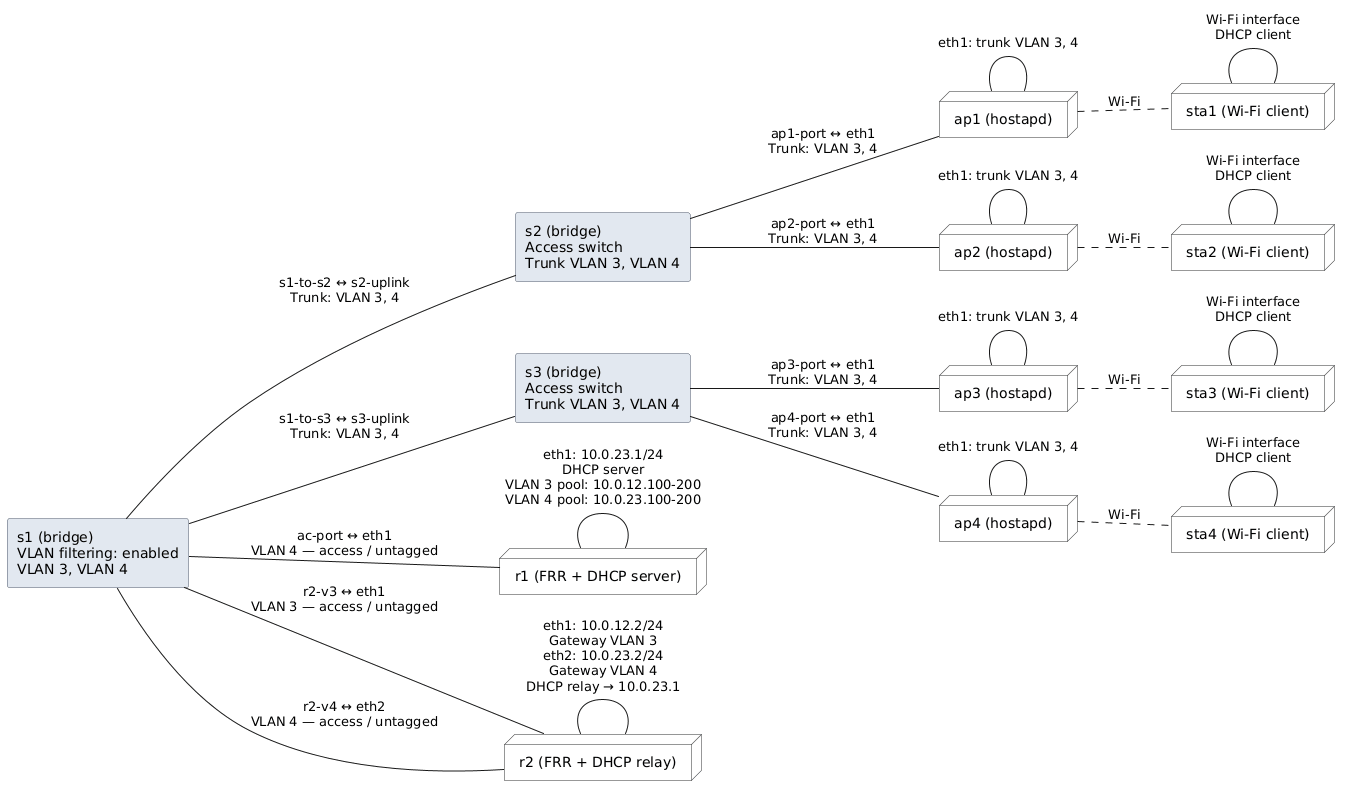

The diagram above was rendered by PlantUML. Its source (embedded in the PNG):
@startuml
left to right direction

skinparam DefaultFontName sans-serif
skinparam NodeBackgroundColor #F8F9FA
skinparam NodeBorderColor #333333
skinparam RectangleBackgroundColor #E2E8F0
skinparam RectangleBorderColor #4A5568

rectangle "s1 (bridge)\nVLAN filtering: enabled\nVLAN 3, VLAN 4" as s1

rectangle "s2 (bridge)\nAccess switch\nTrunk VLAN 3, VLAN 4" as s2
rectangle "s3 (bridge)\nAccess switch\nTrunk VLAN 3, VLAN 4" as s3

node "r1 (FRR + DHCP server)" as r1
node "r2 (FRR + DHCP relay)" as r2

node "ap1 (hostapd)" as ap1
node "ap2 (hostapd)" as ap2
node "ap3 (hostapd)" as ap3
node "ap4 (hostapd)" as ap4

node "sta1 (Wi-Fi client)" as sta1
node "sta2 (Wi-Fi client)" as sta2
node "sta3 (Wi-Fi client)" as sta3
node "sta4 (Wi-Fi client)" as sta4

r1 --- r1 : "eth1: 10.0.23.1/24\nDHCP server\nVLAN 3 pool: 10.0.12.100-200\nVLAN 4 pool: 10.0.23.100-200"

r2 --- r2 : "eth1: 10.0.12.2/24\nGateway VLAN 3\neth2: 10.0.23.2/24\nGateway VLAN 4\nDHCP relay → 10.0.23.1"

ap1 --- ap1 : "eth1: trunk VLAN 3, 4"
ap2 --- ap2 : "eth1: trunk VLAN 3, 4"
ap3 --- ap3 : "eth1: trunk VLAN 3, 4"
ap4 --- ap4 : "eth1: trunk VLAN 3, 4"

sta1 --- sta1 : "Wi-Fi interface\nDHCP client"
sta2 --- sta2 : "Wi-Fi interface\nDHCP client"
sta3 --- sta3 : "Wi-Fi interface\nDHCP client"
sta4 --- sta4 : "Wi-Fi interface\nDHCP client"

s1 --- r1 : "ac-port ↔ eth1\nVLAN 4 — access / untagged"
s1 --- r2 : "r2-v3 ↔ eth1\nVLAN 3 — access / untagged"
s1 --- r2 : "r2-v4 ↔ eth2\nVLAN 4 — access / untagged"

s1 --- s2 : "s1-to-s2 ↔ s2-uplink\nTrunk: VLAN 3, 4"
s1 --- s3 : "s1-to-s3 ↔ s3-uplink\nTrunk: VLAN 3, 4"

s2 --- ap1 : "ap1-port ↔ eth1\nTrunk: VLAN 3, 4"
s2 --- ap2 : "ap2-port ↔ eth1\nTrunk: VLAN 3, 4"

s3 --- ap3 : "ap3-port ↔ eth1\nTrunk: VLAN 3, 4"
s3 --- ap4 : "ap4-port ↔ eth1\nTrunk: VLAN 3, 4"

ap1 .. sta1 : "Wi-Fi"
ap2 .. sta2 : "Wi-Fi"
ap3 .. sta3 : "Wi-Fi"
ap4 .. sta4 : "Wi-Fi"

@enduml